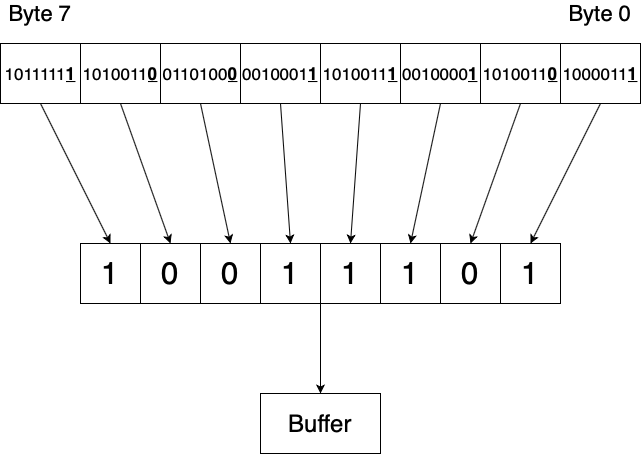

The diagram above was exported from draw.io. Its source (the exported page's mxGraphModel, read from the mxfile embedded in the PNG):
<mxGraphModel dx="946" dy="645" grid="1" gridSize="10" guides="1" tooltips="1" connect="1" arrows="1" fold="1" page="1" pageScale="1" pageWidth="827" pageHeight="1169" math="0" shadow="0">
  <root>
    <mxCell id="0" />
    <mxCell id="1" parent="0" />
    <mxCell id="SEE1RusCeWxSfmsvsgqk-12" style="edgeStyle=none;rounded=0;orthogonalLoop=1;jettySize=auto;html=1;exitX=0.5;exitY=1;exitDx=0;exitDy=0;entryX=0.5;entryY=0;entryDx=0;entryDy=0;" edge="1" parent="1" source="SEE1RusCeWxSfmsvsgqk-1" target="SEE1RusCeWxSfmsvsgqk-9">
      <mxGeometry relative="1" as="geometry" />
    </mxCell>
    <mxCell id="SEE1RusCeWxSfmsvsgqk-1" value="&lt;font style=&quot;font-size: 17px&quot;&gt;1000011&lt;u&gt;&lt;b&gt;1&lt;/b&gt;&lt;/u&gt;&lt;/font&gt;" style="rounded=0;whiteSpace=wrap;html=1;" vertex="1" parent="1">
      <mxGeometry x="640" y="120" width="80" height="60" as="geometry" />
    </mxCell>
    <mxCell id="SEE1RusCeWxSfmsvsgqk-2" value="&lt;font style=&quot;font-size: 31px&quot;&gt;1&lt;/font&gt;" style="whiteSpace=wrap;html=1;aspect=fixed;" vertex="1" parent="1">
      <mxGeometry x="160" y="320" width="60" height="60" as="geometry" />
    </mxCell>
    <mxCell id="SEE1RusCeWxSfmsvsgqk-3" value="&lt;font style=&quot;font-size: 31px&quot;&gt;0&lt;/font&gt;" style="whiteSpace=wrap;html=1;aspect=fixed;" vertex="1" parent="1">
      <mxGeometry x="220" y="320" width="60" height="60" as="geometry" />
    </mxCell>
    <mxCell id="SEE1RusCeWxSfmsvsgqk-4" value="&lt;font style=&quot;font-size: 31px&quot;&gt;0&lt;/font&gt;" style="whiteSpace=wrap;html=1;aspect=fixed;" vertex="1" parent="1">
      <mxGeometry x="280" y="320" width="60" height="60" as="geometry" />
    </mxCell>
    <mxCell id="SEE1RusCeWxSfmsvsgqk-5" value="&lt;font style=&quot;font-size: 31px&quot;&gt;1&lt;/font&gt;" style="whiteSpace=wrap;html=1;aspect=fixed;" vertex="1" parent="1">
      <mxGeometry x="340" y="320" width="60" height="60" as="geometry" />
    </mxCell>
    <mxCell id="SEE1RusCeWxSfmsvsgqk-27" style="edgeStyle=none;rounded=0;orthogonalLoop=1;jettySize=auto;html=1;exitX=0;exitY=1;exitDx=0;exitDy=0;entryX=0.5;entryY=0;entryDx=0;entryDy=0;" edge="1" parent="1" source="SEE1RusCeWxSfmsvsgqk-6" target="SEE1RusCeWxSfmsvsgqk-26">
      <mxGeometry relative="1" as="geometry" />
    </mxCell>
    <mxCell id="SEE1RusCeWxSfmsvsgqk-6" value="&lt;font style=&quot;font-size: 31px&quot;&gt;1&lt;/font&gt;" style="whiteSpace=wrap;html=1;aspect=fixed;" vertex="1" parent="1">
      <mxGeometry x="400" y="320" width="60" height="60" as="geometry" />
    </mxCell>
    <mxCell id="SEE1RusCeWxSfmsvsgqk-7" value="&lt;font style=&quot;font-size: 31px&quot;&gt;1&lt;/font&gt;" style="whiteSpace=wrap;html=1;aspect=fixed;" vertex="1" parent="1">
      <mxGeometry x="460" y="320" width="60" height="60" as="geometry" />
    </mxCell>
    <mxCell id="SEE1RusCeWxSfmsvsgqk-8" value="&lt;font style=&quot;font-size: 31px&quot;&gt;0&lt;/font&gt;" style="whiteSpace=wrap;html=1;aspect=fixed;" vertex="1" parent="1">
      <mxGeometry x="520" y="320" width="60" height="60" as="geometry" />
    </mxCell>
    <mxCell id="SEE1RusCeWxSfmsvsgqk-9" value="&lt;font style=&quot;font-size: 31px&quot;&gt;1&lt;/font&gt;" style="whiteSpace=wrap;html=1;aspect=fixed;" vertex="1" parent="1">
      <mxGeometry x="580" y="320" width="60" height="60" as="geometry" />
    </mxCell>
    <mxCell id="SEE1RusCeWxSfmsvsgqk-11" style="rounded=0;orthogonalLoop=1;jettySize=auto;html=1;exitX=0.5;exitY=1;exitDx=0;exitDy=0;entryX=0.5;entryY=0;entryDx=0;entryDy=0;" edge="1" parent="1" source="SEE1RusCeWxSfmsvsgqk-10" target="SEE1RusCeWxSfmsvsgqk-8">
      <mxGeometry relative="1" as="geometry" />
    </mxCell>
    <mxCell id="SEE1RusCeWxSfmsvsgqk-10" value="&lt;font style=&quot;font-size: 17px&quot;&gt;1010011&lt;u&gt;&lt;b&gt;0&lt;/b&gt;&lt;/u&gt;&lt;/font&gt;" style="rounded=0;whiteSpace=wrap;html=1;" vertex="1" parent="1">
      <mxGeometry x="560" y="120" width="80" height="60" as="geometry" />
    </mxCell>
    <mxCell id="SEE1RusCeWxSfmsvsgqk-14" style="edgeStyle=none;rounded=0;orthogonalLoop=1;jettySize=auto;html=1;exitX=0.5;exitY=1;exitDx=0;exitDy=0;entryX=0.5;entryY=0;entryDx=0;entryDy=0;" edge="1" parent="1" source="SEE1RusCeWxSfmsvsgqk-13" target="SEE1RusCeWxSfmsvsgqk-7">
      <mxGeometry relative="1" as="geometry" />
    </mxCell>
    <mxCell id="SEE1RusCeWxSfmsvsgqk-13" value="&lt;font style=&quot;font-size: 17px&quot;&gt;0010000&lt;u&gt;&lt;b&gt;1&lt;/b&gt;&lt;/u&gt;&lt;/font&gt;" style="rounded=0;whiteSpace=wrap;html=1;" vertex="1" parent="1">
      <mxGeometry x="480" y="120" width="80" height="60" as="geometry" />
    </mxCell>
    <mxCell id="SEE1RusCeWxSfmsvsgqk-16" style="edgeStyle=none;rounded=0;orthogonalLoop=1;jettySize=auto;html=1;exitX=0.5;exitY=1;exitDx=0;exitDy=0;entryX=0.5;entryY=0;entryDx=0;entryDy=0;" edge="1" parent="1" source="SEE1RusCeWxSfmsvsgqk-15" target="SEE1RusCeWxSfmsvsgqk-6">
      <mxGeometry relative="1" as="geometry" />
    </mxCell>
    <mxCell id="SEE1RusCeWxSfmsvsgqk-15" value="&lt;font style=&quot;font-size: 17px&quot;&gt;1010011&lt;u&gt;&lt;b&gt;1&lt;/b&gt;&lt;/u&gt;&lt;/font&gt;" style="rounded=0;whiteSpace=wrap;html=1;" vertex="1" parent="1">
      <mxGeometry x="400" y="120" width="80" height="60" as="geometry" />
    </mxCell>
    <mxCell id="SEE1RusCeWxSfmsvsgqk-19" style="edgeStyle=none;rounded=0;orthogonalLoop=1;jettySize=auto;html=1;exitX=0.5;exitY=1;exitDx=0;exitDy=0;entryX=0.5;entryY=0;entryDx=0;entryDy=0;" edge="1" parent="1" source="SEE1RusCeWxSfmsvsgqk-18" target="SEE1RusCeWxSfmsvsgqk-5">
      <mxGeometry relative="1" as="geometry" />
    </mxCell>
    <mxCell id="SEE1RusCeWxSfmsvsgqk-18" value="&lt;font style=&quot;font-size: 17px&quot;&gt;0010001&lt;u&gt;&lt;b&gt;1&lt;/b&gt;&lt;/u&gt;&lt;/font&gt;" style="rounded=0;whiteSpace=wrap;html=1;" vertex="1" parent="1">
      <mxGeometry x="320" y="120" width="80" height="60" as="geometry" />
    </mxCell>
    <mxCell id="SEE1RusCeWxSfmsvsgqk-21" style="edgeStyle=none;rounded=0;orthogonalLoop=1;jettySize=auto;html=1;exitX=0.5;exitY=1;exitDx=0;exitDy=0;entryX=0.5;entryY=0;entryDx=0;entryDy=0;" edge="1" parent="1" source="SEE1RusCeWxSfmsvsgqk-20" target="SEE1RusCeWxSfmsvsgqk-4">
      <mxGeometry relative="1" as="geometry" />
    </mxCell>
    <mxCell id="SEE1RusCeWxSfmsvsgqk-20" value="&lt;font style=&quot;font-size: 17px&quot;&gt;0110100&lt;b&gt;&lt;u&gt;0&lt;/u&gt;&lt;/b&gt;&lt;/font&gt;" style="rounded=0;whiteSpace=wrap;html=1;" vertex="1" parent="1">
      <mxGeometry x="240" y="120" width="80" height="60" as="geometry" />
    </mxCell>
    <mxCell id="SEE1RusCeWxSfmsvsgqk-23" style="edgeStyle=none;rounded=0;orthogonalLoop=1;jettySize=auto;html=1;exitX=0.5;exitY=1;exitDx=0;exitDy=0;entryX=0.5;entryY=0;entryDx=0;entryDy=0;" edge="1" parent="1" source="SEE1RusCeWxSfmsvsgqk-22" target="SEE1RusCeWxSfmsvsgqk-3">
      <mxGeometry relative="1" as="geometry" />
    </mxCell>
    <mxCell id="SEE1RusCeWxSfmsvsgqk-22" value="&lt;font style=&quot;font-size: 17px&quot;&gt;1010011&lt;b&gt;&lt;u&gt;0&lt;/u&gt;&lt;/b&gt;&lt;/font&gt;" style="rounded=0;whiteSpace=wrap;html=1;" vertex="1" parent="1">
      <mxGeometry x="160" y="120" width="80" height="60" as="geometry" />
    </mxCell>
    <mxCell id="SEE1RusCeWxSfmsvsgqk-25" style="edgeStyle=none;rounded=0;orthogonalLoop=1;jettySize=auto;html=1;exitX=0.5;exitY=1;exitDx=0;exitDy=0;entryX=0.5;entryY=0;entryDx=0;entryDy=0;" edge="1" parent="1" source="SEE1RusCeWxSfmsvsgqk-24" target="SEE1RusCeWxSfmsvsgqk-2">
      <mxGeometry relative="1" as="geometry" />
    </mxCell>
    <mxCell id="SEE1RusCeWxSfmsvsgqk-24" value="&lt;font style=&quot;font-size: 17px&quot;&gt;1011111&lt;u&gt;&lt;b&gt;1&lt;/b&gt;&lt;/u&gt;&lt;/font&gt;" style="rounded=0;whiteSpace=wrap;html=1;" vertex="1" parent="1">
      <mxGeometry x="80" y="120" width="80" height="60" as="geometry" />
    </mxCell>
    <mxCell id="SEE1RusCeWxSfmsvsgqk-26" value="&lt;font style=&quot;font-size: 24px&quot;&gt;Buffer&lt;/font&gt;" style="rounded=0;whiteSpace=wrap;html=1;" vertex="1" parent="1">
      <mxGeometry x="340" y="470" width="120" height="60" as="geometry" />
    </mxCell>
    <mxCell id="SEE1RusCeWxSfmsvsgqk-28" value="&lt;font style=&quot;font-size: 22px&quot;&gt;Byte 0&lt;/font&gt;" style="text;html=1;strokeColor=none;fillColor=none;align=center;verticalAlign=middle;whiteSpace=wrap;rounded=0;" vertex="1" parent="1">
      <mxGeometry x="640" y="80" width="80" height="20" as="geometry" />
    </mxCell>
    <mxCell id="SEE1RusCeWxSfmsvsgqk-29" value="&lt;font style=&quot;font-size: 22px&quot;&gt;Byte 7&lt;/font&gt;" style="text;html=1;strokeColor=none;fillColor=none;align=center;verticalAlign=middle;whiteSpace=wrap;rounded=0;" vertex="1" parent="1">
      <mxGeometry x="80" y="80" width="80" height="20" as="geometry" />
    </mxCell>
  </root>
</mxGraphModel>